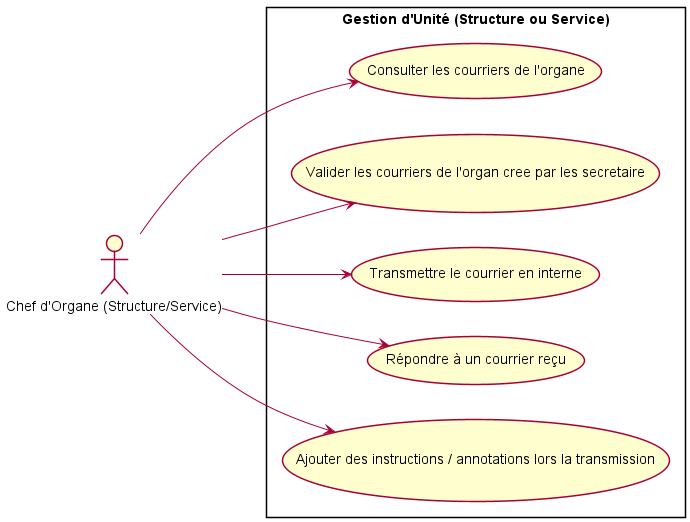

The diagram above was rendered by PlantUML. Its source (embedded in the PNG):
@startuml usecase_chef_organe
left to right direction
skinparam shadowing false

actor "Chef d'Organe (Structure/Service)" as CO

rectangle "Gestion d'Unité (Structure ou Service)" {
    usecase "Consulter les courriers de l'organe" as UC1
    usecase "Valider les courriers de l'organ cree par les secretaire" as UC2
    usecase "Transmettre le courrier en interne" as UC3
    usecase "Répondre à un courrier reçu" as UC4
    usecase "Ajouter des instructions / annotations lors la transmission" as UC5
   

}

CO --> UC1
CO --> UC2
CO --> UC3
CO --> UC4
CO --> UC5


@enduml